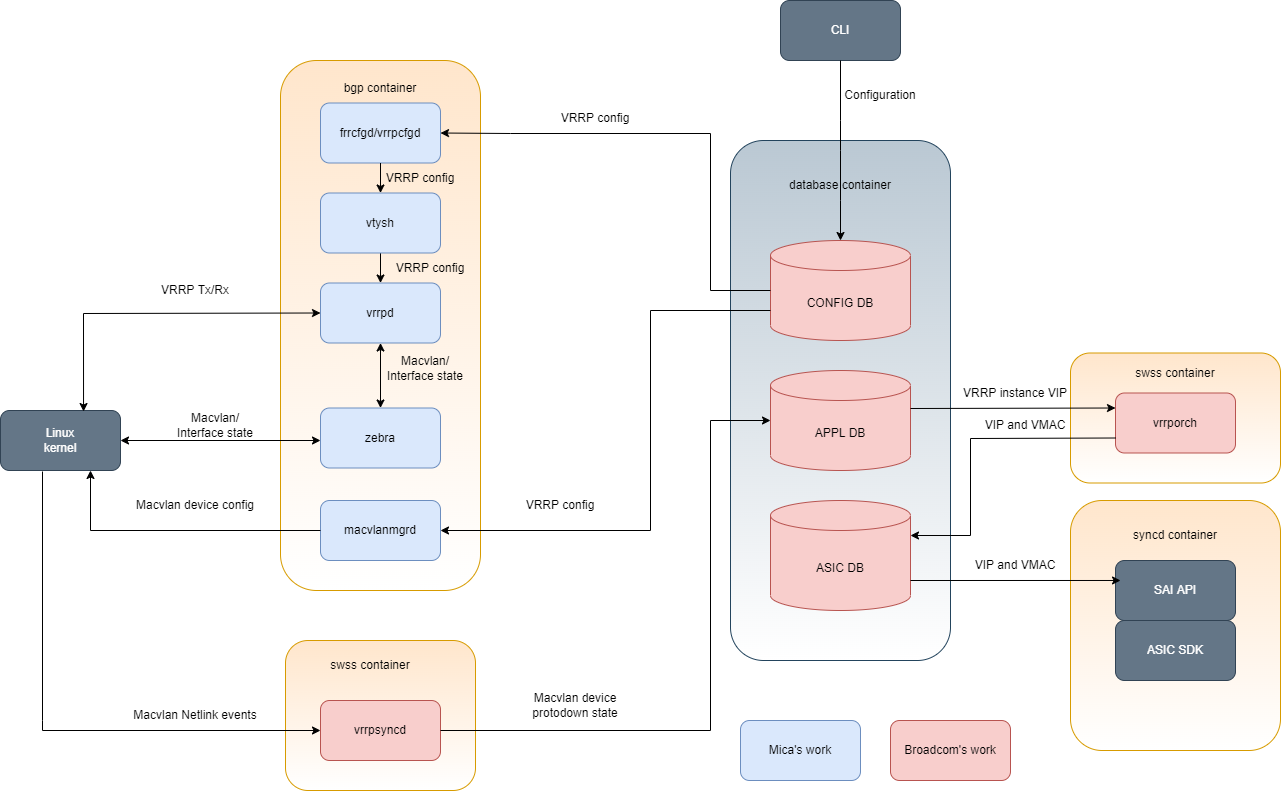

The diagram above was exported from draw.io. Its source (the exported page's mxGraphModel, read from the mxfile embedded in the PNG):
<mxGraphModel dx="1422" dy="865" grid="1" gridSize="10" guides="1" tooltips="1" connect="1" arrows="1" fold="1" page="1" pageScale="1" pageWidth="5000" pageHeight="3000" math="0" shadow="0">
  <root>
    <mxCell id="0" />
    <mxCell id="1" parent="0" />
    <mxCell id="-gwM7F8v16xvtZbAiNjn-76" value="" style="rounded=1;whiteSpace=wrap;html=1;fillColor=#ffe6cc;strokeColor=#d79b00;gradientColor=#ffffff;" parent="1" vertex="1">
      <mxGeometry x="415" y="730" width="190" height="150" as="geometry" />
    </mxCell>
    <mxCell id="-gwM7F8v16xvtZbAiNjn-1" value="&lt;p style=&quot;line-height: 1.2&quot;&gt;&lt;br&gt;&lt;/p&gt;" style="rounded=1;whiteSpace=wrap;html=1;arcSize=18;fillColor=#ffe6cc;strokeColor=#d79b00;gradientColor=#ffffff;" parent="1" vertex="1">
      <mxGeometry x="410" y="150" width="200" height="530" as="geometry" />
    </mxCell>
    <mxCell id="-gwM7F8v16xvtZbAiNjn-2" value="bgp container" style="text;html=1;strokeColor=none;fillColor=none;align=center;verticalAlign=middle;whiteSpace=wrap;rounded=0;" parent="1" vertex="1">
      <mxGeometry x="465" y="162.5" width="90" height="30" as="geometry" />
    </mxCell>
    <mxCell id="-gwM7F8v16xvtZbAiNjn-25" value="" style="edgeStyle=orthogonalEdgeStyle;rounded=0;orthogonalLoop=1;jettySize=auto;html=1;" parent="1" source="-gwM7F8v16xvtZbAiNjn-3" target="-gwM7F8v16xvtZbAiNjn-5" edge="1">
      <mxGeometry relative="1" as="geometry" />
    </mxCell>
    <mxCell id="-gwM7F8v16xvtZbAiNjn-3" value="vtysh" style="rounded=1;whiteSpace=wrap;html=1;fillColor=#dae8fc;strokeColor=#6c8ebf;" parent="1" vertex="1">
      <mxGeometry x="450" y="282.5" width="120" height="60" as="geometry" />
    </mxCell>
    <mxCell id="-gwM7F8v16xvtZbAiNjn-4" value="zebra" style="rounded=1;whiteSpace=wrap;html=1;fillColor=#dae8fc;strokeColor=#6c8ebf;" parent="1" vertex="1">
      <mxGeometry x="450" y="497.5" width="120" height="60" as="geometry" />
    </mxCell>
    <mxCell id="-gwM7F8v16xvtZbAiNjn-5" value="vrrpd" style="rounded=1;whiteSpace=wrap;html=1;fillColor=#dae8fc;strokeColor=#6c8ebf;" parent="1" vertex="1">
      <mxGeometry x="450" y="372.5" width="120" height="60" as="geometry" />
    </mxCell>
    <mxCell id="-gwM7F8v16xvtZbAiNjn-6" value="vrrpsyncd" style="rounded=1;whiteSpace=wrap;html=1;fillColor=#f8cecc;strokeColor=#b85450;" parent="1" vertex="1">
      <mxGeometry x="450" y="790" width="120" height="60" as="geometry" />
    </mxCell>
    <mxCell id="-gwM7F8v16xvtZbAiNjn-7" value="Linux&lt;br&gt;kernel" style="rounded=1;whiteSpace=wrap;html=1;fillColor=#647687;fontColor=#ffffff;strokeColor=#314354;gradientColor=none;" parent="1" vertex="1">
      <mxGeometry x="130" y="500" width="120" height="60" as="geometry" />
    </mxCell>
    <mxCell id="-gwM7F8v16xvtZbAiNjn-9" value="" style="endArrow=classic;startArrow=classic;html=1;rounded=0;exitX=0;exitY=0.5;exitDx=0;exitDy=0;entryX=0.692;entryY=0.017;entryDx=0;entryDy=0;entryPerimeter=0;" parent="1" source="-gwM7F8v16xvtZbAiNjn-5" target="-gwM7F8v16xvtZbAiNjn-7" edge="1">
      <mxGeometry width="50" height="50" relative="1" as="geometry">
        <mxPoint x="550" y="440" as="sourcePoint" />
        <mxPoint x="240" y="500" as="targetPoint" />
        <Array as="points">
          <mxPoint x="213" y="403" />
        </Array>
      </mxGeometry>
    </mxCell>
    <mxCell id="-gwM7F8v16xvtZbAiNjn-10" value="" style="rounded=1;whiteSpace=wrap;html=1;fillColor=#bac8d3;strokeColor=#23445d;gradientColor=#ffffff;" parent="1" vertex="1">
      <mxGeometry x="860" y="230" width="220" height="520" as="geometry" />
    </mxCell>
    <mxCell id="-gwM7F8v16xvtZbAiNjn-11" value="database container" style="text;html=1;strokeColor=none;fillColor=none;align=center;verticalAlign=middle;whiteSpace=wrap;rounded=0;" parent="1" vertex="1">
      <mxGeometry x="890" y="260" width="160" height="30" as="geometry" />
    </mxCell>
    <mxCell id="-gwM7F8v16xvtZbAiNjn-12" value="CONFIG DB" style="shape=cylinder3;whiteSpace=wrap;html=1;boundedLbl=1;backgroundOutline=1;size=15;fillColor=#f8cecc;strokeColor=#b85450;" parent="1" vertex="1">
      <mxGeometry x="900" y="330" width="140" height="100" as="geometry" />
    </mxCell>
    <mxCell id="-gwM7F8v16xvtZbAiNjn-13" value="APPL DB" style="shape=cylinder3;whiteSpace=wrap;html=1;boundedLbl=1;backgroundOutline=1;size=15;fillColor=#f8cecc;strokeColor=#b85450;" parent="1" vertex="1">
      <mxGeometry x="900" y="460" width="140" height="100" as="geometry" />
    </mxCell>
    <mxCell id="-gwM7F8v16xvtZbAiNjn-14" value="ASIC DB" style="shape=cylinder3;whiteSpace=wrap;html=1;boundedLbl=1;backgroundOutline=1;size=15;fillColor=#f8cecc;strokeColor=#b85450;" parent="1" vertex="1">
      <mxGeometry x="900" y="590" width="140" height="110" as="geometry" />
    </mxCell>
    <mxCell id="-gwM7F8v16xvtZbAiNjn-15" value="" style="rounded=1;whiteSpace=wrap;html=1;fillColor=#ffe6cc;strokeColor=#d79b00;gradientColor=#ffffff;" parent="1" vertex="1">
      <mxGeometry x="1200" y="442.5" width="210" height="130" as="geometry" />
    </mxCell>
    <mxCell id="-gwM7F8v16xvtZbAiNjn-16" value="" style="rounded=1;whiteSpace=wrap;html=1;fillColor=#ffe6cc;strokeColor=#d79b00;gradientColor=#ffffff;" parent="1" vertex="1">
      <mxGeometry x="1200" y="590" width="210" height="250" as="geometry" />
    </mxCell>
    <mxCell id="-gwM7F8v16xvtZbAiNjn-17" value="swss container" style="text;html=1;strokeColor=none;fillColor=none;align=center;verticalAlign=middle;whiteSpace=wrap;rounded=0;" parent="1" vertex="1">
      <mxGeometry x="1250" y="447.5" width="110" height="30" as="geometry" />
    </mxCell>
    <mxCell id="-gwM7F8v16xvtZbAiNjn-18" value="syncd container" style="text;html=1;strokeColor=none;fillColor=none;align=center;verticalAlign=middle;whiteSpace=wrap;rounded=0;" parent="1" vertex="1">
      <mxGeometry x="1225" y="610" width="160" height="30" as="geometry" />
    </mxCell>
    <mxCell id="-gwM7F8v16xvtZbAiNjn-20" value="vrrporch" style="rounded=1;whiteSpace=wrap;html=1;fillColor=#f8cecc;strokeColor=#b85450;" parent="1" vertex="1">
      <mxGeometry x="1245" y="482.5" width="120" height="60" as="geometry" />
    </mxCell>
    <mxCell id="-gwM7F8v16xvtZbAiNjn-22" value="SAI API" style="rounded=1;whiteSpace=wrap;html=1;fillColor=#647687;fontColor=#ffffff;strokeColor=#314354;" parent="1" vertex="1">
      <mxGeometry x="1245" y="650" width="120" height="60" as="geometry" />
    </mxCell>
    <mxCell id="-gwM7F8v16xvtZbAiNjn-23" value="ASIC SDK" style="rounded=1;whiteSpace=wrap;html=1;fillColor=#647687;fontColor=#ffffff;strokeColor=#314354;" parent="1" vertex="1">
      <mxGeometry x="1245" y="710" width="120" height="60" as="geometry" />
    </mxCell>
    <mxCell id="-gwM7F8v16xvtZbAiNjn-27" value="" style="endArrow=classic;startArrow=classic;html=1;rounded=0;exitX=0.5;exitY=0;exitDx=0;exitDy=0;entryX=0.5;entryY=1;entryDx=0;entryDy=0;" parent="1" source="-gwM7F8v16xvtZbAiNjn-4" target="-gwM7F8v16xvtZbAiNjn-5" edge="1">
      <mxGeometry width="50" height="50" relative="1" as="geometry">
        <mxPoint x="920" y="412.5" as="sourcePoint" />
        <mxPoint x="970" y="362.5" as="targetPoint" />
      </mxGeometry>
    </mxCell>
    <mxCell id="-gwM7F8v16xvtZbAiNjn-28" value="VRRP config" style="text;html=1;strokeColor=none;fillColor=none;align=center;verticalAlign=middle;whiteSpace=wrap;rounded=0;" parent="1" vertex="1">
      <mxGeometry x="520" y="342.5" width="80" height="30" as="geometry" />
    </mxCell>
    <mxCell id="-gwM7F8v16xvtZbAiNjn-32" value="Macvlan device config" style="text;html=1;strokeColor=none;fillColor=none;align=center;verticalAlign=middle;whiteSpace=wrap;rounded=0;" parent="1" vertex="1">
      <mxGeometry x="245" y="580" width="160" height="30" as="geometry" />
    </mxCell>
    <mxCell id="-gwM7F8v16xvtZbAiNjn-35" value="" style="endArrow=classic;html=1;rounded=0;entryX=0;entryY=0.5;entryDx=0;entryDy=0;exitX=0.35;exitY=1.017;exitDx=0;exitDy=0;exitPerimeter=0;" parent="1" source="-gwM7F8v16xvtZbAiNjn-7" target="-gwM7F8v16xvtZbAiNjn-6" edge="1">
      <mxGeometry width="50" height="50" relative="1" as="geometry">
        <mxPoint x="900" y="460" as="sourcePoint" />
        <mxPoint x="950" y="410" as="targetPoint" />
        <Array as="points">
          <mxPoint x="172" y="810" />
          <mxPoint x="172" y="820" />
        </Array>
      </mxGeometry>
    </mxCell>
    <mxCell id="-gwM7F8v16xvtZbAiNjn-40" value="" style="endArrow=classic;html=1;rounded=0;entryX=1;entryY=0;entryDx=0;entryDy=35;entryPerimeter=0;exitX=0;exitY=0.75;exitDx=0;exitDy=0;" parent="1" source="-gwM7F8v16xvtZbAiNjn-20" target="-gwM7F8v16xvtZbAiNjn-14" edge="1">
      <mxGeometry width="50" height="50" relative="1" as="geometry">
        <mxPoint x="900" y="460" as="sourcePoint" />
        <mxPoint x="950" y="410" as="targetPoint" />
        <Array as="points">
          <mxPoint x="1100" y="528" />
          <mxPoint x="1100" y="625" />
        </Array>
      </mxGeometry>
    </mxCell>
    <mxCell id="-gwM7F8v16xvtZbAiNjn-43" value="" style="endArrow=classic;html=1;rounded=0;exitX=1;exitY=0.5;exitDx=0;exitDy=0;entryX=0;entryY=0.5;entryDx=0;entryDy=0;entryPerimeter=0;" parent="1" source="-gwM7F8v16xvtZbAiNjn-6" target="-gwM7F8v16xvtZbAiNjn-13" edge="1">
      <mxGeometry width="50" height="50" relative="1" as="geometry">
        <mxPoint x="900" y="460" as="sourcePoint" />
        <mxPoint x="950" y="410" as="targetPoint" />
        <Array as="points">
          <mxPoint x="840" y="820" />
          <mxPoint x="840" y="510" />
        </Array>
      </mxGeometry>
    </mxCell>
    <mxCell id="-gwM7F8v16xvtZbAiNjn-44" value="CLI" style="rounded=1;whiteSpace=wrap;html=1;fillColor=#647687;strokeColor=#314354;fontColor=#ffffff;" parent="1" vertex="1">
      <mxGeometry x="910" y="90" width="120" height="60" as="geometry" />
    </mxCell>
    <mxCell id="-gwM7F8v16xvtZbAiNjn-45" value="" style="endArrow=classic;html=1;rounded=0;exitX=0.5;exitY=1;exitDx=0;exitDy=0;entryX=0.5;entryY=0;entryDx=0;entryDy=0;entryPerimeter=0;" parent="1" source="-gwM7F8v16xvtZbAiNjn-44" target="-gwM7F8v16xvtZbAiNjn-12" edge="1">
      <mxGeometry width="50" height="50" relative="1" as="geometry">
        <mxPoint x="900" y="460" as="sourcePoint" />
        <mxPoint x="950" y="410" as="targetPoint" />
        <Array as="points">
          <mxPoint x="970" y="210" />
          <mxPoint x="970" y="240" />
          <mxPoint x="970" y="290" />
        </Array>
      </mxGeometry>
    </mxCell>
    <mxCell id="-gwM7F8v16xvtZbAiNjn-46" value="Configuration" style="text;html=1;strokeColor=none;fillColor=none;align=center;verticalAlign=middle;whiteSpace=wrap;rounded=0;" parent="1" vertex="1">
      <mxGeometry x="980" y="170" width="60" height="30" as="geometry" />
    </mxCell>
    <mxCell id="-gwM7F8v16xvtZbAiNjn-53" value="VRRP instance VIP" style="text;html=1;strokeColor=none;fillColor=none;align=center;verticalAlign=middle;whiteSpace=wrap;rounded=0;" parent="1" vertex="1">
      <mxGeometry x="1070" y="467.5" width="150" height="30" as="geometry" />
    </mxCell>
    <mxCell id="-gwM7F8v16xvtZbAiNjn-54" value="VIP and VMAC" style="text;html=1;strokeColor=none;fillColor=none;align=center;verticalAlign=middle;whiteSpace=wrap;rounded=0;" parent="1" vertex="1">
      <mxGeometry x="1100" y="500" width="110" height="30" as="geometry" />
    </mxCell>
    <mxCell id="-gwM7F8v16xvtZbAiNjn-55" value="VIP and VMAC" style="text;html=1;strokeColor=none;fillColor=none;align=center;verticalAlign=middle;whiteSpace=wrap;rounded=0;" parent="1" vertex="1">
      <mxGeometry x="1090" y="640" width="110" height="30" as="geometry" />
    </mxCell>
    <mxCell id="-gwM7F8v16xvtZbAiNjn-56" value="Macvlan Netlink events" style="text;html=1;strokeColor=none;fillColor=none;align=center;verticalAlign=middle;whiteSpace=wrap;rounded=0;" parent="1" vertex="1">
      <mxGeometry x="240" y="790" width="170" height="30" as="geometry" />
    </mxCell>
    <mxCell id="-gwM7F8v16xvtZbAiNjn-58" value="Macvlan device protodown state" style="text;html=1;strokeColor=none;fillColor=none;align=center;verticalAlign=middle;whiteSpace=wrap;rounded=0;rotation=0;" parent="1" vertex="1">
      <mxGeometry x="645" y="780" width="120" height="30" as="geometry" />
    </mxCell>
    <mxCell id="-gwM7F8v16xvtZbAiNjn-59" value="Macvlan/ Interface state" style="text;html=1;strokeColor=none;fillColor=none;align=center;verticalAlign=middle;whiteSpace=wrap;rounded=0;" parent="1" vertex="1">
      <mxGeometry x="510" y="442.5" width="90" height="30" as="geometry" />
    </mxCell>
    <mxCell id="-gwM7F8v16xvtZbAiNjn-60" value="Macvlan/ Interface state" style="text;html=1;strokeColor=none;fillColor=none;align=center;verticalAlign=middle;whiteSpace=wrap;rounded=0;" parent="1" vertex="1">
      <mxGeometry x="300" y="500" width="90" height="30" as="geometry" />
    </mxCell>
    <mxCell id="-gwM7F8v16xvtZbAiNjn-64" value="VRRP Tx/Rx" style="text;html=1;strokeColor=none;fillColor=none;align=center;verticalAlign=middle;whiteSpace=wrap;rounded=0;" parent="1" vertex="1">
      <mxGeometry x="285" y="365" width="80" height="30" as="geometry" />
    </mxCell>
    <mxCell id="-gwM7F8v16xvtZbAiNjn-67" value="frrcfgd/vrrpcfgd" style="rounded=1;whiteSpace=wrap;html=1;fillColor=#dae8fc;strokeColor=#6c8ebf;" parent="1" vertex="1">
      <mxGeometry x="450" y="192.5" width="120" height="60" as="geometry" />
    </mxCell>
    <mxCell id="-gwM7F8v16xvtZbAiNjn-68" value="" style="endArrow=classic;html=1;rounded=0;exitX=0.5;exitY=1;exitDx=0;exitDy=0;entryX=0.5;entryY=0;entryDx=0;entryDy=0;" parent="1" source="-gwM7F8v16xvtZbAiNjn-67" target="-gwM7F8v16xvtZbAiNjn-3" edge="1">
      <mxGeometry width="50" height="50" relative="1" as="geometry">
        <mxPoint x="750" y="452.5" as="sourcePoint" />
        <mxPoint x="800" y="402.5" as="targetPoint" />
      </mxGeometry>
    </mxCell>
    <mxCell id="-gwM7F8v16xvtZbAiNjn-70" value="VRRP config" style="text;html=1;strokeColor=none;fillColor=none;align=center;verticalAlign=middle;whiteSpace=wrap;rounded=0;" parent="1" vertex="1">
      <mxGeometry x="675" y="192.5" width="100" height="30" as="geometry" />
    </mxCell>
    <mxCell id="-gwM7F8v16xvtZbAiNjn-71" value="VRRP config" style="text;html=1;strokeColor=none;fillColor=none;align=center;verticalAlign=middle;whiteSpace=wrap;rounded=0;" parent="1" vertex="1">
      <mxGeometry x="500" y="252.5" width="100" height="30" as="geometry" />
    </mxCell>
    <mxCell id="-gwM7F8v16xvtZbAiNjn-74" value="Mica's work" style="rounded=1;whiteSpace=wrap;html=1;fillColor=#dae8fc;strokeColor=#6c8ebf;" parent="1" vertex="1">
      <mxGeometry x="870" y="810" width="120" height="60" as="geometry" />
    </mxCell>
    <mxCell id="-gwM7F8v16xvtZbAiNjn-75" value="Broadcom's work" style="rounded=1;whiteSpace=wrap;html=1;fillColor=#f8cecc;strokeColor=#b85450;" parent="1" vertex="1">
      <mxGeometry x="1020" y="810" width="120" height="60" as="geometry" />
    </mxCell>
    <mxCell id="-gwM7F8v16xvtZbAiNjn-77" value="swss container" style="text;html=1;strokeColor=none;fillColor=none;align=center;verticalAlign=middle;whiteSpace=wrap;rounded=0;" parent="1" vertex="1">
      <mxGeometry x="445" y="740" width="110" height="30" as="geometry" />
    </mxCell>
    <mxCell id="-gwM7F8v16xvtZbAiNjn-79" value="macvlanmgrd" style="rounded=1;whiteSpace=wrap;html=1;fillColor=#dae8fc;strokeColor=#6c8ebf;gradientColor=none;" parent="1" vertex="1">
      <mxGeometry x="450" y="590" width="120" height="60" as="geometry" />
    </mxCell>
    <mxCell id="-gwM7F8v16xvtZbAiNjn-82" value="" style="endArrow=classic;html=1;rounded=0;exitX=0;exitY=0.5;exitDx=0;exitDy=0;entryX=0.75;entryY=1;entryDx=0;entryDy=0;" parent="1" source="-gwM7F8v16xvtZbAiNjn-79" target="-gwM7F8v16xvtZbAiNjn-7" edge="1">
      <mxGeometry width="50" height="50" relative="1" as="geometry">
        <mxPoint x="750" y="620" as="sourcePoint" />
        <mxPoint x="800" y="570" as="targetPoint" />
        <Array as="points">
          <mxPoint x="220" y="620" />
        </Array>
      </mxGeometry>
    </mxCell>
    <mxCell id="-gwM7F8v16xvtZbAiNjn-83" value="" style="endArrow=classic;html=1;rounded=0;entryX=1;entryY=0.5;entryDx=0;entryDy=0;" parent="1" target="-gwM7F8v16xvtZbAiNjn-79" edge="1">
      <mxGeometry width="50" height="50" relative="1" as="geometry">
        <mxPoint x="900" y="400" as="sourcePoint" />
        <mxPoint x="570" y="710" as="targetPoint" />
        <Array as="points">
          <mxPoint x="780" y="400" />
          <mxPoint x="780" y="620" />
        </Array>
      </mxGeometry>
    </mxCell>
    <mxCell id="-gwM7F8v16xvtZbAiNjn-85" value="VRRP config" style="text;html=1;strokeColor=none;fillColor=none;align=center;verticalAlign=middle;whiteSpace=wrap;rounded=0;rotation=0;" parent="1" vertex="1">
      <mxGeometry x="640" y="580" width="100" height="30" as="geometry" />
    </mxCell>
    <mxCell id="-gwM7F8v16xvtZbAiNjn-88" value="" style="endArrow=classic;html=1;rounded=0;entryX=1;entryY=0.5;entryDx=0;entryDy=0;exitX=0;exitY=0.5;exitDx=0;exitDy=0;exitPerimeter=0;" parent="1" source="-gwM7F8v16xvtZbAiNjn-12" target="-gwM7F8v16xvtZbAiNjn-67" edge="1">
      <mxGeometry width="50" height="50" relative="1" as="geometry">
        <mxPoint x="750" y="540" as="sourcePoint" />
        <mxPoint x="800" y="490" as="targetPoint" />
        <Array as="points">
          <mxPoint x="840" y="380" />
          <mxPoint x="840" y="223" />
          <mxPoint x="640" y="223" />
        </Array>
      </mxGeometry>
    </mxCell>
    <mxCell id="-gwM7F8v16xvtZbAiNjn-89" value="" style="endArrow=classic;html=1;rounded=0;entryX=0;entryY=0.25;entryDx=0;entryDy=0;" parent="1" target="-gwM7F8v16xvtZbAiNjn-20" edge="1">
      <mxGeometry width="50" height="50" relative="1" as="geometry">
        <mxPoint x="1040" y="498" as="sourcePoint" />
        <mxPoint x="1247" y="505" as="targetPoint" />
      </mxGeometry>
    </mxCell>
    <mxCell id="-gwM7F8v16xvtZbAiNjn-92" value="" style="endArrow=classic;html=1;rounded=0;entryX=0.042;entryY=0.333;entryDx=0;entryDy=0;entryPerimeter=0;" parent="1" target="-gwM7F8v16xvtZbAiNjn-22" edge="1">
      <mxGeometry width="50" height="50" relative="1" as="geometry">
        <mxPoint x="1040" y="670" as="sourcePoint" />
        <mxPoint x="1240" y="670" as="targetPoint" />
      </mxGeometry>
    </mxCell>
    <mxCell id="H4LmRIEHXlsBvGI9MSGF-1" value="" style="endArrow=classic;startArrow=classic;html=1;rounded=0;entryX=1;entryY=0.5;entryDx=0;entryDy=0;" parent="1" target="-gwM7F8v16xvtZbAiNjn-7" edge="1">
      <mxGeometry width="50" height="50" relative="1" as="geometry">
        <mxPoint x="450" y="530" as="sourcePoint" />
        <mxPoint x="590" y="480" as="targetPoint" />
      </mxGeometry>
    </mxCell>
  </root>
</mxGraphModel>